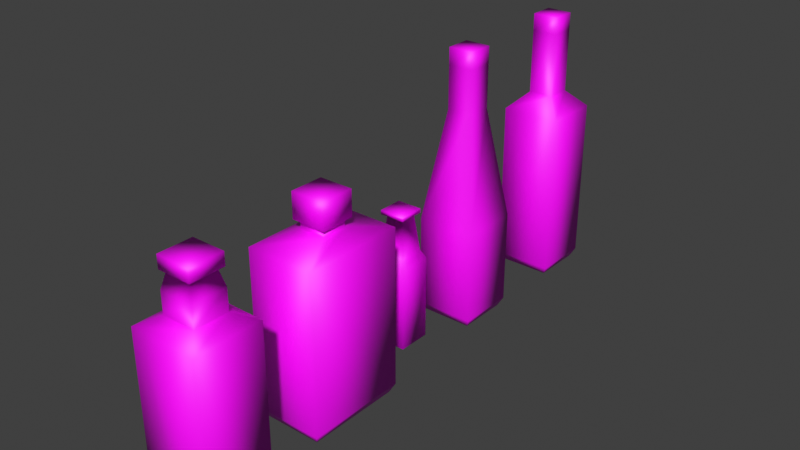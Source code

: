 # Source: SM_Bottle.blend  (saved by Blender 3.6.13; exported with 4.5.12 LTS)
import bpy
from mathutils import Matrix  # noqa: F401  (used for matrix-valued properties, if any)

bpy.ops.wm.read_factory_settings(use_empty=True)
scene = bpy.context.scene
scene.name = 'Scene'

# ---- collections
col_collection = bpy.data.collections.new('Collection'); scene.collection.children.link(col_collection)
col_ref = bpy.data.collections.new('Ref'); scene.collection.children.link(col_ref)

# ---- images (referenced by path relative to the original .blend; pixels are not part of the script)
import os
ASSET_DIR = os.environ.get("B2B_ASSET_DIR", "")  # directory of the original .blend (textures are referenced by path, not embedded)
HERE = os.path.dirname(os.path.abspath(__file__))  # packed textures are extracted next to this script under _unpacked/

def load_image(name, relpath, width, height, colorspace="sRGB"):
    """Load a texture the original file referenced (path relative to the .blend, or extracted next to this script)."""
    p = next((c for c in (os.path.join(HERE, relpath), os.path.join(ASSET_DIR, relpath)) if relpath and os.path.exists(c)), "")
    if p:
        img = bpy.data.images.load(p, check_existing=True)
        img.name = name
    else:  # same state as the original file: an image datablock whose file is absent (Cycles renders it pink)
        img = bpy.data.images.new(name, width, height)
        img.source = "FILE"
        img.filepath = "//" + (relpath or name)
    img.colorspace_settings.name = colorspace
    return img
img_m_red_wine_dither_png = load_image('M_Red_Wine_Dither.png', 'M_Red_Wine_Dither.png', 1024, 1024, 'sRGB')
img_m_bottle_dither_png = load_image('M_Bottle_Dither.png', 'M_Bottle_Dither.png', 1024, 1024, 'sRGB')
img_m_ballantines_dither_png = load_image('M_Ballantines_Dither.png', 'M_Ballantines_Dither.png', 1024, 1024, 'sRGB')
img_m_beer_dither_png = load_image('M_Beer_Dither.png', 'M_Beer_Dither.png', 1024, 1024, 'sRGB')
img_m_white_wine_dither_png = load_image('M_White_Wine_Dither.png', 'M_White_Wine_Dither.png', 1024, 1024, 'sRGB')

# ---- materials (node trees are filled in below, after node groups)
mat_m_wine = bpy.data.materials.new('M_Wine')
mat_m_wine.use_transparent_shadow = False
mat_m_whisky = bpy.data.materials.new('M_Whisky')
mat_m_whisky.use_transparent_shadow = False
mat_m_whisky2 = bpy.data.materials.new('M_Whisky2')
mat_m_whisky2.use_transparent_shadow = False
mat_m_beer = bpy.data.materials.new('M_Beer')
mat_m_beer.use_transparent_shadow = False
mat_m_wine_001 = bpy.data.materials.new('M_Wine.001')
mat_m_wine_001.use_transparent_shadow = False

# ---- material node trees
mat_m_wine.use_nodes = True; mat_m_wine.node_tree.nodes.clear()
_N = mat_m_wine.node_tree.nodes; _L = mat_m_wine.node_tree.links
n0 = _N.new('ShaderNodeBsdfPrincipled'); n0.name = 'Principled BSDF'; n0.location = (10, 300)
n0.distribution = 'GGX'
n0.subsurface_method = 'RANDOM_WALK_SKIN'
n0.inputs[3].default_value = 1.45
n0.inputs[27].default_value = (0.0, 0.0, 0.0, 1.0)
n0.inputs[28].default_value = 1.0
n1 = _N.new('ShaderNodeOutputMaterial'); n1.name = 'Material Output'; n1.location = (300, 300)
n2 = _N.new('ShaderNodeTexImage'); n2.name = 'Image Texture'; n2.location = (-280, 280)
n2.image = img_m_red_wine_dither_png
n2.interpolation = 'Closest'
_L.new(n0.outputs[0], n1.inputs[0])
_L.new(n2.outputs[0], n0.inputs[0])
n1.is_active_output = True
mat_m_whisky.use_nodes = True; mat_m_whisky.node_tree.nodes.clear()
_N = mat_m_whisky.node_tree.nodes; _L = mat_m_whisky.node_tree.links
n0 = _N.new('ShaderNodeBsdfPrincipled'); n0.name = 'Principled BSDF'; n0.location = (10, 300)
n0.distribution = 'GGX'
n0.subsurface_method = 'RANDOM_WALK_SKIN'
n0.inputs[3].default_value = 1.45
n0.inputs[27].default_value = (0.0, 0.0, 0.0, 1.0)
n0.inputs[28].default_value = 1.0
n1 = _N.new('ShaderNodeOutputMaterial'); n1.name = 'Material Output'; n1.location = (300, 300)
n2 = _N.new('ShaderNodeTexImage'); n2.name = 'Image Texture'; n2.location = (-280, 280)
n2.image = img_m_bottle_dither_png
n2.interpolation = 'Closest'
_L.new(n0.outputs[0], n1.inputs[0])
_L.new(n2.outputs[0], n0.inputs[0])
n1.is_active_output = True
mat_m_whisky2.use_nodes = True; mat_m_whisky2.node_tree.nodes.clear()
_N = mat_m_whisky2.node_tree.nodes; _L = mat_m_whisky2.node_tree.links
n0 = _N.new('ShaderNodeBsdfPrincipled'); n0.name = 'Principled BSDF'; n0.location = (10, 300)
n0.distribution = 'GGX'
n0.subsurface_method = 'RANDOM_WALK_SKIN'
n0.inputs[3].default_value = 1.45
n0.inputs[27].default_value = (0.0, 0.0, 0.0, 1.0)
n0.inputs[28].default_value = 1.0
n1 = _N.new('ShaderNodeOutputMaterial'); n1.name = 'Material Output'; n1.location = (300, 300)
n2 = _N.new('ShaderNodeTexImage'); n2.name = 'Image Texture'; n2.location = (-280, 280)
n2.image = img_m_ballantines_dither_png
n2.interpolation = 'Closest'
_L.new(n0.outputs[0], n1.inputs[0])
_L.new(n2.outputs[0], n0.inputs[0])
n1.is_active_output = True
mat_m_beer.use_nodes = True; mat_m_beer.node_tree.nodes.clear()
_N = mat_m_beer.node_tree.nodes; _L = mat_m_beer.node_tree.links
n0 = _N.new('ShaderNodeBsdfPrincipled'); n0.name = 'Principled BSDF'; n0.location = (10, 300)
n0.distribution = 'GGX'
n0.subsurface_method = 'RANDOM_WALK_SKIN'
n0.inputs[3].default_value = 1.45
n0.inputs[27].default_value = (0.0, 0.0, 0.0, 1.0)
n0.inputs[28].default_value = 1.0
n1 = _N.new('ShaderNodeOutputMaterial'); n1.name = 'Material Output'; n1.location = (300, 300)
n2 = _N.new('ShaderNodeTexImage'); n2.name = 'Image Texture'; n2.location = (-280, 280)
n2.image = img_m_beer_dither_png
n2.interpolation = 'Closest'
_L.new(n0.outputs[0], n1.inputs[0])
_L.new(n2.outputs[0], n0.inputs[0])
n1.is_active_output = True
mat_m_wine_001.use_nodes = True; mat_m_wine_001.node_tree.nodes.clear()
_N = mat_m_wine_001.node_tree.nodes; _L = mat_m_wine_001.node_tree.links
n0 = _N.new('ShaderNodeBsdfPrincipled'); n0.name = 'Principled BSDF'; n0.location = (10, 300)
n0.distribution = 'GGX'
n0.subsurface_method = 'RANDOM_WALK_SKIN'
n0.inputs[3].default_value = 1.45
n0.inputs[27].default_value = (0.0, 0.0, 0.0, 1.0)
n0.inputs[28].default_value = 1.0
n1 = _N.new('ShaderNodeOutputMaterial'); n1.name = 'Material Output'; n1.location = (300, 300)
n2 = _N.new('ShaderNodeTexImage'); n2.name = 'Image Texture'; n2.location = (-280, 280)
n2.image = img_m_white_wine_dither_png
n2.interpolation = 'Closest'
_L.new(n0.outputs[0], n1.inputs[0])
_L.new(n2.outputs[0], n0.inputs[0])
n1.is_active_output = True

# ---- world
world_world_001 = bpy.data.worlds.new('World.001'); scene.world = world_world_001
world_world_001.use_nodes = True; world_world_001.node_tree.nodes.clear()
_N = world_world_001.node_tree.nodes; _L = world_world_001.node_tree.links
n0 = _N.new('ShaderNodeOutputWorld'); n0.name = 'World Output'; n0.location = (300, 300)
n1 = _N.new('ShaderNodeBackground'); n1.name = 'Background'; n1.location = (10, 300)
n1.inputs[0].default_value = (0.05088, 0.05088, 0.05088, 1.0)
_L.new(n1.outputs[0], n0.inputs[0])
n0.is_active_output = True
world_world_001.color = (0.05088, 0.05088, 0.05088)
world_world_001.use_sun_shadow = False
world_world_001.sun_shadow_jitter_overblur = 0.0

# ---- meshes
me_cube_002 = bpy.data.meshes.new('Cube.002')
me_cube_002.from_pydata([(0.03125, 0.03125, 0.03125), (0.03125, 0.03125, 0.375), (0.03125, 0.25, 0.03125), (0.03125, 0.25, 0.375), (0.25, 0.03125, 0.03125), (0.25, 0.03125, 0.375), (0.25, 0.25, 0.03125), (0.25, 0.25, 0.375), (0.09375, 0.09375, 0.7812), (0.09375, 0.1875, 0.7812), (0.1875, 0.09375, 0.7812), (0.1875, 0.1875, 0.7812), (0.04688, 0.04688, 0.0), (0.04688, 0.2344, 0.0), (0.2344, 0.04688, 0.0), (0.2344, 0.2344, 0.0), (0.09375, 0.1875, 0.9375), (0.1875, 0.09375, 0.9375), (0.09375, 0.09375, 0.9375), (0.1875, 0.1875, 0.9375), (0.09375, 0.09375, 1.0), (0.09375, 0.1875, 1.0), (0.1875, 0.09375, 1.0), (0.1875, 0.1875, 1.0)], [], [(0, 1, 3, 2), (2, 3, 7, 6), (6, 7, 5, 4), (4, 5, 1, 0), (2, 6, 15, 13), (3, 1, 8, 9), (8, 10, 17, 18), (1, 5, 10, 8), (7, 3, 9, 11), (5, 7, 11, 10), (13, 15, 14, 12), (0, 2, 13, 12), (6, 4, 14, 15), (4, 0, 12, 14), (11, 9, 16, 19), (10, 11, 19, 17), (9, 8, 18, 16), (19, 16, 21, 23), (23, 21, 20, 22), (17, 19, 23, 22), (16, 18, 20, 21), (18, 17, 22, 20)])
me_cube_002.polygons.foreach_set('use_smooth', [True] * 22)
_uv = me_cube_002.uv_layers.new(name='UVMap')
_uv.uv.foreach_set('vector', [0.3516, 0.03906, 0.3516, 0.3828, 0.1328, 0.3828, 0.1328, 0.03906, 0.6406, 0.03906, 0.6406, 0.3828, 0.8594, 0.3828, 0.8594, 0.03906, 0.3516, 0.03906, 0.3516, 0.3828, 0.1328, 0.3828, 0.1328, 0.03906, 0.6406, 0.03906, 0.6406, 0.3828, 0.8594, 0.3828, 0.8594, 0.03906, 0.6406, 0.03906, 0.8594, 0.03906, 0.8438, 0.0, 0.6562, 0.0, 0.1328, 0.3828, 0.3516, 0.3828, 0.2891, 0.7891, 0.1953, 0.7891, 0.7031, 0.9453, 0.7969, 0.9453, 0.7969, 0.7891, 0.7031, 0.7891, 0.8594, 0.3828, 0.6406, 0.3828, 0.7031, 0.7891, 0.7969, 0.7891, 0.8594, 0.3828, 0.6406, 0.3828, 0.7031, 0.7891, 0.7969, 0.7891, 0.1328, 0.3828, 0.3516, 0.3828, 0.2891, 0.7891, 0.1953, 0.7891, 0.5312, 0.8203, 0.3438, 0.8203, 0.3438, 0.6328, 0.5312, 0.6328, 0.3516, 0.03906, 0.1328, 0.03906, 0.1484, 0.0, 0.3359, 0.0, 0.3516, 0.03906, 0.1328, 0.03906, 0.1484, 0.0, 0.3359, 0.0, 0.6406, 0.03906, 0.8594, 0.03906, 0.8438, 0.0, 0.6562, 0.0, 0.7031, 0.9453, 0.7969, 0.9453, 0.7969, 0.7891, 0.7031, 0.7891, 0.2891, 0.9453, 0.1953, 0.9453, 0.1953, 0.7891, 0.2891, 0.7891, 0.2891, 0.9453, 0.1953, 0.9453, 0.1953, 0.7891, 0.2891, 0.7891, 0.7031, 0.9922, 0.7969, 0.9922, 0.7969, 0.9297, 0.7031, 0.9297, 0.2891, 0.9297, 0.1953, 0.9297, 0.1953, 0.8281, 0.2891, 0.8281, 0.2891, 0.9922, 0.1953, 0.9922, 0.1953, 0.9297, 0.2891, 0.9297, 0.2891, 0.9922, 0.1953, 0.9922, 0.1953, 0.9297, 0.2891, 0.9297, 0.7031, 0.9922, 0.7969, 0.9922, 0.7969, 0.9297, 0.7031, 0.9297])
me_cube_002.materials.append(mat_m_wine)
me_cube_002.update()
me_cube_004 = bpy.data.meshes.new('Cube.004')
me_cube_004.from_pydata([(0.01562, 0.01562, 0.03125), (0.01562, 0.01562, 0.5312), (0.01562, 0.2656, 0.03125), (0.01562, 0.2656, 0.5312), (0.2656, 0.01562, 0.03125), (0.2656, 0.01562, 0.5312), (0.2656, 0.2656, 0.03125), (0.2656, 0.2656, 0.5312), (0.03125, 0.03125, 0.0), (0.03125, 0.25, 0.0), (0.25, 0.03125, 0.0), (0.25, 0.25, 0.0), (0.07812, 0.07812, 0.5625), (0.07812, 0.2031, 0.5625), (0.2031, 0.07812, 0.5625), (0.2031, 0.2031, 0.5625), (0.09375, 0.09375, 0.7031), (0.09375, 0.1875, 0.7031), (0.1875, 0.09375, 0.7031), (0.1875, 0.1875, 0.7031), (0.07812, 0.07812, 0.7031), (0.07812, 0.2031, 0.7031), (0.2031, 0.07812, 0.7031), (0.2031, 0.2031, 0.7031), (0.07812, 0.07812, 0.75), (0.07812, 0.2031, 0.75), (0.2031, 0.07812, 0.75), (0.2031, 0.2031, 0.75), (0.2031, 0.07812, 0.6406), (0.07812, 0.07812, 0.6406), (0.07812, 0.2031, 0.6406), (0.2031, 0.2031, 0.6406)], [], [(0, 1, 3, 2), (2, 3, 7, 6), (6, 7, 5, 4), (4, 5, 1, 0), (4, 0, 8, 10), (5, 7, 15, 14), (9, 11, 10, 8), (2, 6, 11, 9), (0, 2, 9, 8), (6, 4, 10, 11), (29, 28, 18, 16), (3, 1, 12, 13), (1, 5, 14, 12), (7, 3, 13, 15), (18, 19, 23, 22), (31, 30, 17, 19), (28, 31, 19, 18), (30, 29, 16, 17), (20, 22, 26, 24), (17, 16, 20, 21), (16, 18, 22, 20), (19, 17, 21, 23), (27, 25, 24, 26), (23, 21, 25, 27), (22, 23, 27, 26), (21, 20, 24, 25), (13, 12, 29, 30), (14, 15, 31, 28), (15, 13, 30, 31), (12, 14, 28, 29)])
me_cube_004.polygons.foreach_set('use_smooth', [True] * 30)
_uv = me_cube_004.uv_layers.new(name='UVMap')
_uv.uv.foreach_set('vector', [0.3281, 0.08594, 0.3281, 0.5938, 0.07812, 0.5938, 0.07812, 0.08594, 0.7344, 0.08594, 0.7344, 0.5938, 0.4844, 0.5938, 0.4844, 0.08594, 0.3281, 0.08594, 0.3281, 0.5938, 0.07812, 0.5938, 0.07812, 0.08594, 0.7344, 0.08594, 0.7344, 0.5938, 0.4844, 0.5938, 0.4844, 0.08594, 0.7344, 0.08594, 0.4844, 0.08594, 0.5, 0.05469, 0.7188, 0.05469, 0.07812, 0.5938, 0.3281, 0.5938, 0.2656, 0.6719, 0.1406, 0.6719, 0.2637, 0.665, 0.1412, 0.665, 0.1412, 0.5425, 0.2637, 0.5425, 0.7344, 0.08594, 0.4844, 0.08594, 0.5, 0.05469, 0.7188, 0.05469, 0.3281, 0.08594, 0.07812, 0.08594, 0.09375, 0.05469, 0.3125, 0.05469, 0.3281, 0.08594, 0.07812, 0.08594, 0.09375, 0.05469, 0.3125, 0.05469, 0.5469, 0.75, 0.6719, 0.75, 0.6562, 0.8125, 0.5625, 0.8125, 0.07812, 0.5938, 0.3281, 0.5938, 0.2656, 0.6719, 0.1406, 0.6719, 0.4844, 0.5938, 0.7344, 0.5938, 0.6719, 0.6719, 0.5469, 0.6719, 0.4844, 0.5938, 0.7344, 0.5938, 0.6719, 0.6719, 0.5469, 0.6719, 0.1562, 0.8125, 0.25, 0.8125, 0.2656, 0.8281, 0.1406, 0.8281, 0.5469, 0.75, 0.6719, 0.75, 0.6562, 0.8125, 0.5625, 0.8125, 0.1406, 0.75, 0.2656, 0.75, 0.25, 0.8125, 0.1562, 0.8125, 0.1406, 0.75, 0.2656, 0.75, 0.25, 0.8125, 0.1562, 0.8125, 0.6719, 0.875, 0.5469, 0.875, 0.5469, 0.8281, 0.6719, 0.8281, 0.1562, 0.8125, 0.25, 0.8125, 0.2656, 0.8281, 0.1406, 0.8281, 0.5625, 0.8125, 0.6562, 0.8125, 0.6719, 0.8281, 0.5469, 0.8281, 0.5625, 0.8125, 0.6562, 0.8125, 0.6719, 0.8281, 0.5469, 0.8281, 0.2656, 0.9844, 0.1406, 0.9844, 0.1406, 0.8594, 0.2656, 0.8594, 0.6719, 0.875, 0.5469, 0.875, 0.5469, 0.8281, 0.6719, 0.8281, 0.2656, 0.875, 0.1406, 0.875, 0.1406, 0.8281, 0.2656, 0.8281, 0.2656, 0.875, 0.1406, 0.875, 0.1406, 0.8281, 0.2656, 0.8281, 0.2656, 0.75, 0.1406, 0.75, 0.1406, 0.6719, 0.2656, 0.6719, 0.2656, 0.75, 0.1406, 0.75, 0.1406, 0.6719, 0.2656, 0.6719, 0.6719, 0.75, 0.5469, 0.75, 0.5469, 0.6719, 0.6719, 0.6719, 0.6719, 0.75, 0.5469, 0.75, 0.5469, 0.6719, 0.6719, 0.6719])
me_cube_004.materials.append(mat_m_whisky)
me_cube_004.update()
me_cube_003 = bpy.data.meshes.new('Cube.003')
me_cube_003.from_pydata([(0.01562, -0.04688, 0.01562), (0.01562, -0.04688, 0.5938), (0.01562, 0.3281, 0.01562), (0.01562, 0.3281, 0.5938), (0.2656, -0.04688, 0.01562), (0.2656, -0.04688, 0.5938), (0.2656, 0.3281, 0.01562), (0.2656, 0.3281, 0.5938), (0.03125, -0.03125, -0.01562), (0.03125, 0.3125, -0.01562), (0.25, -0.03125, -0.01562), (0.25, 0.3125, -0.01562), (0.09375, 0.09375, 0.625), (0.09375, 0.1875, 0.625), (0.1875, 0.09375, 0.625), (0.1875, 0.1875, 0.625), (0.07812, 0.07812, 0.75), (0.07812, 0.2031, 0.75), (0.2031, 0.07812, 0.75), (0.2031, 0.2031, 0.75), (0.2031, 0.07812, 0.6562), (0.07812, 0.07812, 0.6562), (0.07812, 0.2031, 0.6562), (0.2031, 0.2031, 0.6562), (0.09375, 0.09375, 0.6562), (0.1875, 0.1875, 0.6562), (0.1875, 0.09375, 0.6562), (0.09375, 0.1875, 0.6562)], [], [(0, 1, 3, 2), (2, 3, 7, 6), (6, 7, 5, 4), (4, 5, 1, 0), (4, 0, 8, 10), (5, 7, 15, 14), (9, 11, 10, 8), (2, 6, 11, 9), (0, 2, 9, 8), (6, 4, 10, 11), (21, 20, 18, 16), (3, 1, 12, 13), (1, 5, 14, 12), (7, 3, 13, 15), (23, 22, 17, 19), (20, 23, 19, 18), (22, 21, 16, 17), (16, 18, 19, 17), (27, 24, 21, 22), (26, 25, 23, 20), (25, 27, 22, 23), (24, 26, 20, 21), (12, 14, 26, 24), (15, 13, 27, 25), (14, 15, 25, 26), (13, 12, 24, 27)])
me_cube_003.polygons.foreach_set('use_smooth', [True] * 26)
_uv = me_cube_003.uv_layers.new(name='UVMap')
_uv.uv.foreach_set('vector', [0.4453, 0.09375, 0.4453, 0.6719, 0.07031, 0.6719, 0.07031, 0.09375, 0.6719, 0.09375, 0.6719, 0.6719, 0.9219, 0.6719, 0.9219, 0.09375, 0.4453, 0.09375, 0.4453, 0.6719, 0.07031, 0.6719, 0.07031, 0.09375, 0.6719, 0.09375, 0.6719, 0.6719, 0.9219, 0.6719, 0.9219, 0.09375, 0.6719, 0.09375, 0.9219, 0.09375, 0.9062, 0.0625, 0.6875, 0.0625, 0.07031, 0.6719, 0.4453, 0.6719, 0.3047, 0.7578, 0.2109, 0.7578, 0.9266, 0.04531, 0.9266, 0.2203, 0.6516, 0.2203, 0.6516, 0.04531, 0.6719, 0.09375, 0.9219, 0.09375, 0.9062, 0.0625, 0.6875, 0.0625, 0.4453, 0.09375, 0.07031, 0.09375, 0.08594, 0.05469, 0.4297, 0.05469, 0.4453, 0.09375, 0.07031, 0.09375, 0.08594, 0.05469, 0.4297, 0.05469, 0.3203, 0.8984, 0.1953, 0.8984, 0.1953, 0.8047, 0.3203, 0.8047, 0.07031, 0.6719, 0.4453, 0.6719, 0.3047, 0.7578, 0.2109, 0.7578, 0.9219, 0.6719, 0.6719, 0.6719, 0.75, 0.8047, 0.8438, 0.8047, 0.9219, 0.6719, 0.6719, 0.6719, 0.75, 0.8047, 0.8438, 0.8047, 0.3203, 0.8984, 0.1953, 0.8984, 0.1953, 0.8047, 0.3203, 0.8047, 0.3203, 0.8984, 0.1953, 0.8984, 0.1953, 0.8047, 0.3203, 0.8047, 0.3203, 0.8984, 0.1953, 0.8984, 0.1953, 0.8047, 0.3203, 0.8047, 0.1953, 0.9609, 0.1953, 0.8359, 0.3203, 0.8359, 0.3203, 0.9609, 0.2109, 0.7891, 0.3047, 0.7891, 0.3203, 0.8047, 0.1953, 0.8047, 0.2109, 0.7891, 0.3047, 0.7891, 0.3203, 0.8047, 0.1953, 0.8047, 0.2109, 0.7891, 0.3047, 0.7891, 0.3203, 0.8047, 0.1953, 0.8047, 0.2109, 0.7891, 0.3047, 0.7891, 0.3203, 0.8047, 0.1953, 0.8047, 0.3047, 0.7891, 0.2109, 0.7891, 0.2109, 0.7578, 0.3047, 0.7578, 0.3047, 0.7891, 0.2109, 0.7891, 0.2109, 0.7578, 0.3047, 0.7578, 0.3047, 0.7891, 0.2109, 0.7891, 0.2109, 0.7578, 0.3047, 0.7578, 0.3047, 0.7891, 0.2109, 0.7891, 0.2109, 0.7578, 0.3047, 0.7578])
me_cube_003.materials.append(mat_m_whisky2)
me_cube_003.use_paint_bone_selection = False
me_cube_003.use_paint_mask = True
me_cube_003.update()
me_cube_006 = bpy.data.meshes.new('Cube.006')
me_cube_006.from_pydata([(-0.07031, -0.07031, -0.276), (-0.07031, -0.07031, 0.03646), (-0.07031, 0.05469, -0.276), (-0.07031, 0.05469, 0.03646), (0.05469, -0.07031, -0.276), (0.05469, -0.07031, 0.03646), (0.05469, 0.05469, -0.276), (0.05469, 0.05469, 0.03646), (-0.05469, -0.05469, 0.06771), (-0.05469, 0.03906, 0.06771), (0.03906, -0.05469, 0.06771), (0.03906, 0.03906, 0.06771), (-0.03906, -0.03906, 0.2083), (-0.03906, 0.02344, 0.2083), (0.02344, -0.03906, 0.2083), (0.02344, 0.02344, 0.2083), (-0.05469, -0.05469, 0.2083), (-0.05469, 0.03906, 0.2083), (0.03906, -0.05469, 0.2083), (0.03906, 0.03906, 0.2083), (-0.05469, -0.05469, 0.224), (-0.05469, 0.03906, 0.224), (0.03906, -0.05469, 0.224), (0.03906, 0.03906, 0.224)], [], [(0, 1, 3, 2), (2, 3, 7, 6), (6, 7, 5, 4), (4, 5, 1, 0), (2, 6, 4, 0), (7, 3, 9, 11), (10, 11, 15, 14), (5, 7, 11, 10), (3, 1, 8, 9), (1, 5, 10, 8), (13, 12, 16, 17), (9, 8, 12, 13), (8, 10, 14, 12), (11, 9, 13, 15), (16, 18, 22, 20), (12, 14, 18, 16), (15, 13, 17, 19), (14, 15, 19, 18), (23, 21, 20, 22), (19, 17, 21, 23), (18, 19, 23, 22), (17, 16, 20, 21)])
me_cube_006.polygons.foreach_set('use_smooth', [True] * 22)
_uv = me_cube_006.uv_layers.new(name='UVMap')
_uv.uv.foreach_set('vector', [0.3438, 0.03125, 0.3438, 0.5469, 0.1406, 0.5469, 0.1406, 0.03125, 0.6406, 0.03125, 0.6406, 0.5469, 0.8438, 0.5469, 0.8438, 0.03125, 0.3438, 0.03125, 0.3438, 0.5469, 0.1406, 0.5469, 0.1406, 0.03125, 0.6406, 0.03125, 0.6406, 0.5469, 0.8438, 0.5469, 0.8438, 0.03125, 0.3047, 0.5938, 0.1797, 0.5938, 0.1797, 0.4688, 0.3047, 0.4688, 0.8438, 0.5469, 0.6406, 0.5469, 0.6641, 0.6094, 0.8203, 0.6094, 0.1641, 0.6641, 0.3203, 0.6641, 0.2969, 0.9062, 0.1875, 0.9062, 0.1406, 0.5469, 0.3438, 0.5469, 0.3203, 0.6094, 0.1641, 0.6094, 0.1406, 0.5469, 0.3438, 0.5469, 0.3203, 0.6094, 0.1641, 0.6094, 0.8438, 0.5469, 0.6406, 0.5469, 0.6641, 0.6094, 0.8203, 0.6094, 0.2188, 0.9375, 0.2812, 0.9375, 0.2969, 0.9531, 0.2031, 0.9531, 0.1641, 0.6641, 0.3203, 0.6641, 0.2969, 0.9062, 0.1875, 0.9062, 0.8203, 0.6641, 0.6641, 0.6641, 0.6875, 0.9062, 0.7969, 0.9062, 0.8203, 0.6641, 0.6641, 0.6641, 0.6875, 0.9062, 0.7969, 0.9062, 0.2969, 0.9688, 0.2031, 0.9688, 0.2031, 0.9531, 0.2969, 0.9531, 0.8646, 0.007812, 0.9062, 0.04948, 0.9062, 0.07031, 0.8438, 0.007813, 0.9635, 0.07031, 0.9219, 0.02865, 0.9219, 0.007812, 0.9844, 0.07031, 0.6823, 0.07031, 0.6406, 0.02865, 0.6406, 0.007813, 0.7031, 0.07031, 0.5469, 0.8359, 0.4531, 0.8359, 0.4531, 0.7422, 0.5469, 0.7422, 0.2969, 0.9688, 0.2031, 0.9688, 0.2031, 0.9531, 0.2969, 0.9531, 0.2969, 0.9688, 0.2031, 0.9688, 0.2031, 0.9531, 0.2969, 0.9531, 0.2969, 0.9688, 0.2031, 0.9688, 0.2031, 0.9531, 0.2969, 0.9531])
me_cube_006.materials.append(mat_m_beer)
me_cube_006.update()
me_cube_001 = bpy.data.meshes.new('Cube.001')
me_cube_001.from_pydata([(0.03125, 0.03125, 0.03125), (0.03125, 0.03125, 0.6406), (0.03125, 0.25, 0.03125), (0.03125, 0.25, 0.6406), (0.25, 0.03125, 0.03125), (0.25, 0.03125, 0.6406), (0.25, 0.25, 0.03125), (0.25, 0.25, 0.6406), (0.09375, 0.09375, 0.7031), (0.09375, 0.1875, 0.7031), (0.1875, 0.09375, 0.7031), (0.1875, 0.1875, 0.7031), (0.04688, 0.04688, 0.0), (0.04688, 0.2344, 0.0), (0.2344, 0.04688, 0.0), (0.2344, 0.2344, 0.0), (0.09375, 0.1875, 0.9375), (0.1875, 0.09375, 0.9375), (0.09375, 0.09375, 0.9375), (0.1875, 0.1875, 0.9375), (0.09375, 0.09375, 1.0), (0.09375, 0.1875, 1.0), (0.1875, 0.09375, 1.0), (0.1875, 0.1875, 1.0)], [], [(0, 1, 3, 2), (2, 3, 7, 6), (6, 7, 5, 4), (4, 5, 1, 0), (2, 6, 15, 13), (3, 1, 8, 9), (8, 10, 17, 18), (1, 5, 10, 8), (7, 3, 9, 11), (5, 7, 11, 10), (13, 15, 14, 12), (0, 2, 13, 12), (6, 4, 14, 15), (4, 0, 12, 14), (11, 9, 16, 19), (10, 11, 19, 17), (9, 8, 18, 16), (19, 16, 21, 23), (23, 21, 20, 22), (17, 19, 23, 22), (16, 18, 20, 21), (18, 17, 22, 20)])
me_cube_001.polygons.foreach_set('use_smooth', [True] * 22)
_uv = me_cube_001.uv_layers.new(name='UVMap')
_uv.uv.foreach_set('vector', [0.3359, 0.04688, 0.3359, 0.6562, 0.1172, 0.6562, 0.1172, 0.04688, 0.6484, 0.04688, 0.6484, 0.6562, 0.8672, 0.6562, 0.8672, 0.04688, 0.3359, 0.04688, 0.3359, 0.6562, 0.1172, 0.6562, 0.1172, 0.04688, 0.6484, 0.04688, 0.6484, 0.6562, 0.8672, 0.6562, 0.8672, 0.04688, 0.6484, 0.04688, 0.8672, 0.04688, 0.8516, 0.01562, 0.6641, 0.01562, 0.1172, 0.6562, 0.3359, 0.6562, 0.2734, 0.75, 0.1797, 0.75, 0.8047, 0.75, 0.7109, 0.75, 0.7109, 0.9844, 0.8047, 0.9844, 0.8672, 0.6562, 0.6484, 0.6562, 0.7109, 0.75, 0.8047, 0.75, 0.8672, 0.6562, 0.6484, 0.6562, 0.7109, 0.75, 0.8047, 0.75, 0.1172, 0.6562, 0.3359, 0.6562, 0.2734, 0.75, 0.1797, 0.75, 0.8422, 0.2406, 0.6734, 0.2406, 0.6734, 0.07187, 0.8422, 0.07187, 0.3359, 0.04688, 0.1172, 0.04688, 0.1328, 0.01562, 0.3203, 0.01562, 0.3359, 0.04688, 0.1172, 0.04688, 0.1328, 0.01562, 0.3203, 0.01562, 0.6484, 0.04688, 0.8672, 0.04688, 0.8516, 0.01562, 0.6641, 0.01562, 0.8047, 0.75, 0.7109, 0.75, 0.7109, 0.9844, 0.8047, 0.9844, 0.1797, 0.75, 0.2734, 0.75, 0.2734, 0.9844, 0.1797, 0.9844, 0.1797, 0.75, 0.2734, 0.75, 0.2734, 0.9844, 0.1797, 0.9844, 0.8047, 0.9297, 0.7109, 0.9297, 0.7109, 0.9922, 0.8047, 0.9922, 0.2891, 0.9297, 0.1953, 0.9297, 0.1953, 0.8281, 0.2891, 0.8281, 0.1797, 0.9297, 0.2734, 0.9297, 0.2734, 0.9922, 0.1797, 0.9922, 0.1797, 0.9297, 0.2734, 0.9297, 0.2734, 0.9922, 0.1797, 0.9922, 0.8047, 0.9297, 0.7109, 0.9297, 0.7109, 0.9922, 0.8047, 0.9922])
me_cube_001.materials.append(mat_m_wine_001)
me_cube_001.update()

# ---- objects
ob_wine_01 = bpy.data.objects.new('Wine_01', me_cube_002)
ob_alcohol_01 = bpy.data.objects.new('Alcohol_01', me_cube_004)
ob_alcohol_02 = bpy.data.objects.new('Alcohol_02', me_cube_003)
ob_beer_01 = bpy.data.objects.new('Beer_01', me_cube_006)
ob_wine_01_001 = bpy.data.objects.new('Wine_01.001', me_cube_001)
ob_refal = bpy.data.objects.new('refal', None)
ob_refwine = bpy.data.objects.new('refwine', None)
ob_refbeer = bpy.data.objects.new('refbeer', None)

# ---- transforms, parenting, visibility, modifiers, constraints
ob_wine_01.location = (0.2188, 1.219, 0.0)
ob_alcohol_01.location = (0.2344, -0.01562, 0.0)
ob_alcohol_02.location = (0.2344, 0.4844, 0.0)
ob_beer_01.location = (0.3047, 1.055, 0.276)
ob_beer_01.rotation_euler = (0.0, -0.0, -3.142)
ob_wine_01_001.location = (0.2188, 1.719, 0.0)
ob_refal.location = (-0.1639, 1.25, -0.04959)
ob_refal.rotation_euler = (1.571, -0.0, -0.0)
ob_refal.scale = (0.2695, 0.2695, 0.2695)
ob_refal.empty_display_type = 'IMAGE'
ob_refal.empty_display_size = 5.0
ob_refwine.location = (0.4479, 1.75, -0.009451)
ob_refwine.rotation_euler = (1.571, -0.0, -0.0)
ob_refwine.scale = (0.356, 0.356, 0.356)
ob_refwine.empty_display_type = 'IMAGE'
ob_refwine.empty_display_size = 5.0
ob_refbeer.location = (-0.4219, 1.0, 0.5469)
ob_refbeer.rotation_euler = (1.571, -0.0, -0.0)
ob_refbeer.scale = (0.2772, 0.2772, 0.2772)
ob_refbeer.empty_display_type = 'IMAGE'
ob_refbeer.empty_display_size = 5.0

# ---- collection membership
col_collection.objects.link(ob_wine_01)
col_collection.objects.link(ob_alcohol_01)
col_collection.objects.link(ob_alcohol_02)
col_collection.objects.link(ob_beer_01)
col_collection.objects.link(ob_wine_01_001)
col_ref.objects.link(ob_refal)
col_ref.objects.link(ob_refwine)
col_ref.objects.link(ob_refbeer)
def _layer_coll(name, lc=None):
    lc = lc or bpy.context.view_layer.layer_collection
    for c in lc.children:
        if c.name == name: return c
        r = _layer_coll(name, c)
        if r: return r
_layer_coll('Ref').exclude = True

# ---- scene / render settings (as saved in the file)
scene.frame_start = 1; scene.frame_end = 250; scene.frame_set(109)
scene.render.engine = 'BLENDER_EEVEE_NEXT'
scene.cycles.sampling_pattern = 'TABULATED_SOBOL'
scene.cycles.use_light_tree = False
scene.eevee.taa_samples = 1
scene.eevee.use_taa_reprojection = False
scene.view_settings.view_transform = 'Standard'
bpy.context.view_layer.update()

# ---- added for rendering (the .blend has no active camera and no usable light): camera, sun
cam_auto = bpy.data.cameras.new('AutoCamera')
cam_auto.lens = 50.0
cam_auto.sensor_width = 36.0
cam_auto.clip_end = 1000.0
ob_auto_camera = bpy.data.objects.new('AutoCamera', cam_auto)
scene.collection.objects.link(ob_auto_camera)
ob_auto_camera.location = (2.43764, -1.4908, 2.1423)
ob_auto_camera.rotation_euler = (1.09748, -7.21219e-08, 0.694738)
scene.camera = ob_auto_camera
light_auto_sun = bpy.data.lights.new('AutoSun', 'SUN')
light_auto_sun.energy = 3.0
light_auto_sun.angle = 0.0523599
ob_auto_sun = bpy.data.objects.new('AutoSun', light_auto_sun)
scene.collection.objects.link(ob_auto_sun)
ob_auto_sun.rotation_euler = (0.872665, 0.174533, 0.523599)
bpy.context.view_layer.update()
